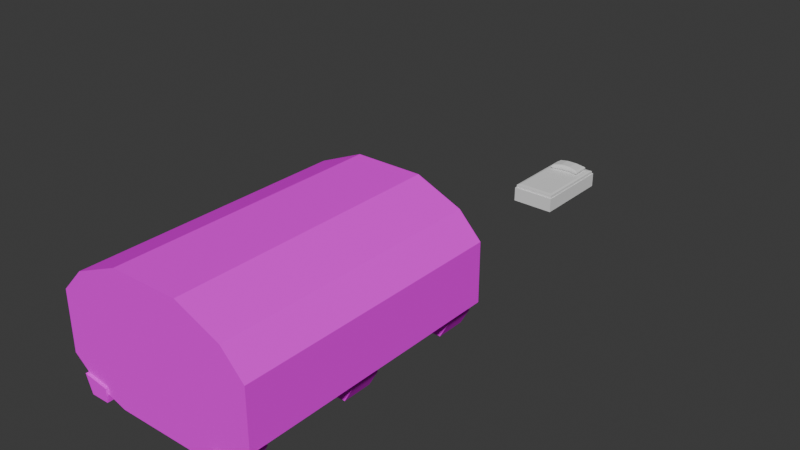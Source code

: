 # Source: furniture_apod.blend  (saved by Blender 4.4.32; exported with 4.5.12 LTS)
import bpy
from mathutils import Matrix  # noqa: F401  (used for matrix-valued properties, if any)

bpy.ops.wm.read_factory_settings(use_empty=True)
scene = bpy.context.scene
scene.name = 'Scene'

# ---- collections
col_collection = bpy.data.collections.new('Collection'); scene.collection.children.link(col_collection)

# ---- images (referenced by path relative to the original .blend; pixels are not part of the script)
import os
ASSET_DIR = os.environ.get("B2B_ASSET_DIR", "")  # directory of the original .blend (textures are referenced by path, not embedded)
HERE = os.path.dirname(os.path.abspath(__file__))  # packed textures are extracted next to this script under _unpacked/

def load_image(name, relpath, width, height, colorspace="sRGB"):
    """Load a texture the original file referenced (path relative to the .blend, or extracted next to this script)."""
    p = next((c for c in (os.path.join(HERE, relpath), os.path.join(ASSET_DIR, relpath)) if relpath and os.path.exists(c)), "")
    if p:
        img = bpy.data.images.load(p, check_existing=True)
        img.name = name
    else:  # same state as the original file: an image datablock whose file is absent (Cycles renders it pink)
        img = bpy.data.images.new(name, width, height)
        img.source = "FILE"
        img.filepath = "//" + (relpath or name)
    img.colorspace_settings.name = colorspace
    return img
img_wall_png = load_image('wall.png', 'wall.png', 1024, 1024, 'sRGB')
img_bloody_rust_png = load_image('bloody_rust.png', 'bloody_rust.png', 1024, 1024, 'sRGB')
img_metal_png = load_image('metal.png', 'metal.png', 1024, 1024, 'sRGB')

# ---- materials (node trees are filled in below, after node groups)
mat_material_001 = bpy.data.materials.new('Material.001')
mat_material_001.alpha_threshold = 0.0
mat_material_001.roughness = 0.5
mat_material_001.line_color = (0.0, 0.0, 0.0, 1.0)
mat_material_002 = bpy.data.materials.new('Material.002')
mat_material_003 = bpy.data.materials.new('Material.003')

# ---- material node trees
mat_material_001.use_nodes = True; mat_material_001.node_tree.nodes.clear()
_N = mat_material_001.node_tree.nodes; _L = mat_material_001.node_tree.links
n0 = _N.new('ShaderNodeOutputMaterial'); n0.name = 'Material Output'; n0.location = (300, 300)
n1 = _N.new('ShaderNodeBsdfPrincipled'); n1.name = 'Principled BSDF'; n1.location = (10, 300)
n1.inputs[3].default_value = 1.0
n2 = _N.new('ShaderNodeTexImage'); n2.name = 'Image Texture'; n2.location = (-280, 280)
n2.image = img_wall_png
_L.new(n1.outputs[0], n0.inputs[0])
_L.new(n2.outputs[0], n1.inputs[0])
n0.is_active_output = True
mat_material_002.use_nodes = True; mat_material_002.node_tree.nodes.clear()
_N = mat_material_002.node_tree.nodes; _L = mat_material_002.node_tree.links
n0 = _N.new('ShaderNodeBsdfPrincipled'); n0.name = 'Principled BSDF'; n0.location = (10, 300)
n0.inputs[3].default_value = 1.0
n1 = _N.new('ShaderNodeOutputMaterial'); n1.name = 'Material Output'; n1.location = (300, 300)
n2 = _N.new('ShaderNodeTexImage'); n2.name = 'Image Texture'; n2.location = (-280, 280)
n2.image = img_bloody_rust_png
_L.new(n0.outputs[0], n1.inputs[0])
_L.new(n2.outputs[0], n0.inputs[0])
n1.is_active_output = True
mat_material_003.use_nodes = True; mat_material_003.node_tree.nodes.clear()
_N = mat_material_003.node_tree.nodes; _L = mat_material_003.node_tree.links
n0 = _N.new('ShaderNodeBsdfPrincipled'); n0.name = 'Principled BSDF'; n0.location = (10, 300)
n0.inputs[3].default_value = 1.0
n1 = _N.new('ShaderNodeOutputMaterial'); n1.name = 'Material Output'; n1.location = (300, 300)
n2 = _N.new('ShaderNodeTexImage'); n2.name = 'Image Texture'; n2.location = (-280, 280)
n2.image = img_metal_png
_L.new(n0.outputs[0], n1.inputs[0])
_L.new(n2.outputs[0], n0.inputs[0])
n1.is_active_output = True

# ---- world
world_world = bpy.data.worlds.new('World'); scene.world = world_world
world_world.use_nodes = True; world_world.node_tree.nodes.clear()
_N = world_world.node_tree.nodes; _L = world_world.node_tree.links
n0 = _N.new('ShaderNodeOutputWorld'); n0.name = 'World Output'; n0.location = (300, 300)
n1 = _N.new('ShaderNodeBackground'); n1.name = 'Background'; n1.location = (10, 300)
n1.inputs[0].default_value = (0.05088, 0.05088, 0.05088, 1.0)
_L.new(n1.outputs[0], n0.inputs[0])
n0.is_active_output = True
world_world.color = (0.05088, 0.05088, 0.05088)
world_world.sun_shadow_jitter_overblur = 0.0

# ---- meshes
me_cube_026 = bpy.data.meshes.new('Cube.026')
me_cube_026.from_pydata([(3.0, 4.0, 2.291), (3.0, 4.0, 0.5419), (3.0, -4.0, 2.291), (3.0, -4.0, 0.5419), (-3.0, 4.0, 2.291), (-3.0, 4.0, 0.5419), (-3.0, -4.0, 2.291), (-3.0, -4.0, 0.5419), (0.7514, 4.0, -0.3361), (-1.3, 4.0, -0.3361), (1.0, -4.0, 3.564), (-1.0, -4.0, 3.564), (-1.3, -4.0, -0.3361), (1.3, -4.0, -0.3361), (-1.0, 4.0, 3.564), (1.0, 4.0, 3.564), (2.333, -4.0, 0.0), (2.333, 4.0, 2.996), (2.333, 4.0, 0.0), (2.333, -4.0, 2.996), (-2.333, 4.0, 0.0), (-2.333, -4.0, 2.996), (-2.333, -4.0, 0.0), (-2.333, 4.0, 2.996), (1.851, -0.4404, -0.3633), (1.851, -0.4404, 0.03669), (1.851, 0.4404, -0.3633), (1.851, 0.4404, 0.03669), (2.388, -0.4404, -0.3633), (2.676, -0.4404, 0.156), (2.388, 0.4404, -0.3633), (2.676, 0.4404, 0.156), (1.851, -4.072, -0.3633), (1.851, -4.072, 0.03669), (1.851, -3.192, -0.3633), (1.851, -3.192, 0.03669), (2.388, -4.072, -0.3633), (2.676, -4.072, 0.156), (2.388, -3.192, -0.3633), (2.676, -3.192, 0.156), (1.851, 3.211, -0.3633), (1.851, 3.211, 0.03669), (1.851, 4.092, -0.3633), (1.851, 4.092, 0.03669), (2.388, 3.211, -0.3633), (2.676, 3.211, 0.1557), (2.388, 4.092, -0.3633), (2.676, 4.092, 0.1557), (-2.405, -0.4404, -0.3633), (-2.596, -0.4404, 0.156), (-2.405, 0.4404, -0.3633), (-2.596, 0.4404, 0.156), (-1.858, -0.4375, -0.3613), (-1.858, -0.4375, 0.03866), (-1.858, 0.4433, -0.3613), (-1.858, 0.4433, 0.03866), (-2.405, -4.072, -0.3633), (-2.596, -4.072, 0.156), (-2.405, -3.192, -0.3633), (-2.596, -3.192, 0.156), (-1.858, -4.07, -0.3613), (-1.858, -4.07, 0.03866), (-1.858, -3.189, -0.3613), (-1.858, -3.189, 0.03866), (-2.405, 3.211, -0.3633), (-2.596, 3.211, 0.156), (-2.405, 4.092, -0.3633), (-2.596, 4.092, 0.156), (-1.858, 3.214, -0.3613), (-1.858, 3.214, 0.03866), (-1.858, 4.095, -0.3613), (-1.858, 4.095, 0.03866), (3.0, 4.0, 1.615), (-3.0, -4.0, 1.615), (3.0, -4.0, 1.615), (-3.0, 4.0, 1.615), (-1.116, 4.0, 2.058), (0.5848, 4.0, 1.935), (1.116, -4.0, 2.058), (-1.116, -4.0, 2.058), (2.333, -4.0, 1.838), (2.167, 4.0, 1.935), (-2.333, 4.0, 1.838), (-2.333, -4.0, 1.838), (-3.0, -4.0, 2.115), (-1.03, 4.0, 3.172), (0.9672, 4.0, 3.172), (1.03, -4.0, 3.172), (-1.03, -4.0, 3.172), (2.333, -4.0, 2.695), (2.333, 4.0, 2.695), (-2.333, 4.0, 2.695), (-2.333, -4.0, 2.695), (3.0, 4.0, 2.115), (3.0, -4.0, 2.115), (-3.0, 4.0, 2.115), (1.817, -4.0, -0.168), (1.667, 4.0, 3.28), (1.852, 4.0, -0.168), (1.667, -4.0, 3.28), (1.725, -4.0, 1.948), (1.826, 4.0, 2.374), (1.682, -4.0, 2.934), (1.852, 4.0, 2.934), (1.302, 4.0, -0.2521), (1.333, -4.0, 3.422), (1.135, 4.0, 2.393), (1.41, 4.0, 3.053), (1.558, -4.0, -0.2521), (1.333, 4.0, 3.422), (1.42, -4.0, 2.003), (1.356, -4.0, 3.053), (3.0, 4.0, 0.9619), (3.0, -4.0, 0.9619), (-3.0, 4.0, 0.9619), (-3.0, -4.0, 0.9619), (-1.228, 4.0, 0.6004), (0.5848, 4.0, 0.5526), (1.228, -4.0, 0.6004), (-1.228, -4.0, 0.6004), (2.333, -4.0, 0.7193), (2.167, 4.0, 0.4331), (-2.333, 4.0, 0.7193), (-2.333, -4.0, 0.7193), (1.781, -4.0, 0.6599), (1.504, -4.0, 0.6302), (1.137, 4.0, 0.09653), (1.664, 4.0, 0.09347)], [], [(92, 84, 6, 21), (90, 93, 0, 17), (88, 92, 21, 11), (85, 86, 15, 14), (91, 85, 14, 23), (103, 90, 17, 97), (87, 88, 11, 10), (111, 87, 10, 105), (94, 89, 19, 2), (95, 91, 23, 4), (109, 105, 10, 15), (21, 23, 14, 11), (5, 7, 22, 20), (20, 22, 12, 9), (108, 104, 8, 13), (0, 2, 19, 17), (15, 10, 11, 14), (9, 12, 13, 8), (93, 94, 2, 0), (18, 16, 3, 1), (84, 95, 4, 6), (23, 21, 6, 4), (24, 25, 27, 26), (26, 27, 31, 30), (30, 31, 29, 28), (28, 29, 25, 24), (26, 30, 28, 24), (31, 27, 25, 29), (32, 33, 35, 34), (34, 35, 39, 38), (38, 39, 37, 36), (36, 37, 33, 32), (34, 38, 36, 32), (39, 35, 33, 37), (40, 41, 43, 42), (42, 43, 47, 46), (46, 47, 45, 44), (44, 45, 41, 40), (42, 46, 44, 40), (47, 43, 41, 45), (48, 49, 51, 50), (50, 51, 55, 54), (54, 55, 53, 52), (52, 53, 49, 48), (50, 54, 52, 48), (55, 51, 49, 53), (56, 57, 59, 58), (58, 59, 63, 62), (62, 63, 61, 60), (60, 61, 57, 56), (58, 62, 60, 56), (63, 59, 57, 61), (64, 65, 67, 66), (66, 67, 71, 70), (70, 71, 69, 68), (68, 69, 65, 64), (66, 70, 68, 64), (71, 67, 65, 69), (115, 114, 75, 73), (112, 113, 74, 72), (114, 122, 82, 75), (113, 120, 80, 74), (125, 118, 78, 110), (118, 119, 79, 78), (122, 116, 76, 82), (116, 117, 77, 76), (119, 123, 83, 79), (121, 112, 72, 81), (123, 115, 73, 83), (73, 75, 95, 84), (72, 74, 94, 93), (75, 82, 91, 95), (74, 80, 89, 94), (110, 78, 87, 111), (78, 79, 88, 87), (101, 81, 90, 103), (82, 76, 85, 91), (76, 77, 86, 85), (79, 83, 92, 88), (81, 72, 93, 90), (83, 73, 84, 92), (106, 101, 103, 107), (80, 100, 102, 89), (120, 124, 100, 80), (16, 18, 98, 96), (17, 19, 99, 97), (89, 102, 99, 19), (107, 103, 97, 109), (86, 107, 109, 15), (77, 106, 107, 86), (100, 110, 111, 102), (124, 125, 110, 100), (96, 98, 104, 108), (97, 99, 105, 109), (102, 111, 105, 99), (96, 108, 125, 124), (16, 96, 124, 120), (22, 7, 115, 123), (18, 1, 112, 121), (12, 22, 123, 119), (9, 8, 117, 116), (20, 9, 116, 122), (13, 12, 119, 118), (108, 13, 118, 125), (3, 16, 120, 113), (5, 20, 122, 114), (1, 3, 113, 112), (7, 5, 114, 115), (121, 127, 98, 18), (98, 127, 126, 104), (104, 126, 117, 8)])
me_cube_026.polygons.foreach_set('use_smooth', [1, 1, 1, 1, 1, 1, 1, 1, 1, 1, 1, 1, 1, 1, 1, 1, 1, 1, 1, 1, 1, 1, 0, 0, 0, 0, 0, 0, 0, 0, 0, 0, 0, 0, 0, 0, 0, 0, 0, 0, 0, 0, 0, 0, 0, 0, 0, 0, 0, 0, 0, 0, 0, 0, 0, 0, 0, 0, 1, 1, 1, 1, 1, 1, 1, 1, 1, 1, 1, 1, 1, 1, 1, 1, 1, 1, 1, 1, 1, 1, 1, 1, 1, 1, 1, 1, 1, 1, 1, 1, 1, 1, 1, 1, 1, 1, 1, 1, 1, 1, 1, 1, 1, 1, 1, 1, 1, 1, 1, 1, 1])
_k = set([(0, 2), (0, 17), (0, 93), (1, 3), (1, 18), (1, 112), (2, 19), (2, 94), (3, 16), (3, 113), (4, 6), (4, 23), (4, 95), (5, 7), (5, 20), (5, 114), (6, 21), (6, 84), (7, 22), (7, 115), (8, 9), (8, 13), (8, 104), (8, 117), (9, 12), (9, 20), (9, 116), (10, 11), (10, 15), (10, 87), (10, 105), (11, 14), (11, 21), (11, 88), (12, 13), (12, 22), (12, 119), (13, 108), (13, 118), (14, 15), (14, 23), (14, 85), (15, 86), (15, 109), (16, 18), (16, 96), (16, 120), (17, 19), (17, 90), (17, 97), (18, 98), (18, 121), (19, 89), (19, 99), (20, 22), (20, 122), (21, 23), (21, 92), (22, 123), (23, 91), (72, 93), (72, 112), (73, 84), (73, 115), (74, 94), (74, 113), (75, 95), (75, 114), (76, 85), (76, 116), (77, 86), (77, 117), (78, 87), (78, 118), (79, 88), (79, 119), (80, 89), (80, 120), (81, 90), (81, 121), (82, 91), (82, 122), (83, 92), (83, 123), (96, 108), (97, 109), (98, 104), (99, 105)])
me_cube_026.attributes.new('sharp_edge', 'BOOLEAN', 'EDGE').data.foreach_set('value', [ (min(e.vertices), max(e.vertices)) in _k for e in me_cube_026.edges])
_uv = me_cube_026.uv_layers.new(name='UVMap')
_uv.uv.foreach_set('vector', [0.2872, 0.7656, 0.2317, 0.669, 0.2317, 0.6983, 0.2872, 0.8158, 0.6761, 0.7656, 0.7317, 0.669, 0.7317, 0.6983, 0.6761, 0.8158, 0.3958, 0.8452, 0.2872, 0.7656, 0.2872, 0.8158, 0.3983, 0.9105, 0.3958, 0.8452, 0.5623, 0.8452, 0.565, 0.9105, 0.3983, 0.9105, 0.2872, 0.7656, 0.3958, 0.8452, 0.3983, 0.9105, 0.2872, 0.8158, 0.636, 0.8054, 0.6761, 0.7656, 0.6761, 0.8158, 0.6205, 0.8632, 0.5675, 0.8452, 0.3958, 0.8452, 0.3983, 0.9105, 0.565, 0.9105, 0.5946, 0.8253, 0.5675, 0.8452, 0.565, 0.9105, 0.5928, 0.8868, 0.7317, 0.669, 0.6761, 0.7656, 0.6761, 0.8158, 0.7317, 0.6983, 0.2317, 0.669, 0.2872, 0.7656, 0.2872, 0.8158, 0.2317, 0.6983, 0.5928, 1.184, 0.5928, -0.149, 0.565, -0.149, 0.565, 1.184, 0.2872, -0.149, 0.2872, 1.184, 0.3983, 1.184, 0.3983, -0.149, 0.2317, 1.184, 0.2317, -0.149, 0.2872, -0.149, 0.2872, 1.184, 0.2872, 1.184, 0.2872, -0.149, 0.3733, -0.149, 0.3733, 1.184, 0.6115, -0.149, 0.5901, 1.184, 0.5443, 1.184, 0.59, -0.149, 0.8421, 0.6983, 0.1755, 0.6983, 0.1755, 0.8158, 0.8421, 0.8158, 0.565, 1.184, 0.565, -0.149, 0.3983, -0.149, 0.3983, 1.184, 0.3733, 1.184, 0.3733, -0.149, 0.59, -0.149, 0.5443, 1.184, 0.8421, 0.669, 0.1755, 0.669, 0.1755, 0.6983, 0.8421, 0.6983, 0.6761, 1.184, 0.6761, -0.149, 0.7317, -0.149, 0.7317, 1.184, 0.1755, 0.669, 0.8421, 0.669, 0.8421, 0.6983, 0.1755, 0.6983, 0.8421, 0.8158, 0.1755, 0.8158, 0.1755, 0.6983, 0.8421, 0.6983, 0.4721, 0.2559, 0.4721, 0.3226, 0.5455, 0.3226, 0.5455, 0.2559, 0.6359, 0.2559, 0.6359, 0.3226, 0.7046, 0.3425, 0.6807, 0.2559, 0.5455, 0.2559, 0.5455, 0.3425, 0.4721, 0.3425, 0.4721, 0.2559, 0.6807, 0.2559, 0.7046, 0.3425, 0.6359, 0.3226, 0.6359, 0.2559, 0.6359, 0.591, 0.6807, 0.591, 0.6807, 0.4442, 0.6359, 0.4442, 0.7046, 0.591, 0.6359, 0.591, 0.6359, 0.4442, 0.7046, 0.4442, 0.1694, 0.2559, 0.1694, 0.3226, 0.2428, 0.3226, 0.2428, 0.2559, 0.6359, 0.2559, 0.6359, 0.3226, 0.7046, 0.3425, 0.6807, 0.2559, 0.2428, 0.2559, 0.2428, 0.3425, 0.1694, 0.3425, 0.1694, 0.2559, 0.6807, 0.2559, 0.7046, 0.3425, 0.6359, 0.3226, 0.6359, 0.2559, 0.6359, -0.01431, 0.6807, -0.01431, 0.6807, -0.1611, 0.6359, -0.1611, 0.7046, -0.01431, 0.6359, -0.01431, 0.6359, -0.1611, 0.7046, -0.1611, 0.7764, 0.2559, 0.7764, 0.3226, 0.8498, 0.3226, 0.8498, 0.2559, 0.6359, 0.2559, 0.6359, 0.3226, 0.6807, 0.3226, 0.6807, 0.2559, 0.8498, 0.2559, 0.8498, 0.3226, 0.7764, 0.3226, 0.7764, 0.2559, 0.6807, 0.2559, 0.6807, 0.3226, 0.6359, 0.3226, 0.6359, 0.2559, 0.6359, 1.2, 0.6807, 1.2, 0.6807, 1.053, 0.6359, 1.053, 0.6807, 1.2, 0.6359, 1.2, 0.6359, 1.053, 0.6807, 1.053, 0.4721, 0.2559, 0.4721, 0.3425, 0.5455, 0.3425, 0.5455, 0.2559, 0.2813, 0.2559, 0.2653, 0.3425, 0.3269, 0.3229, 0.3269, 0.2563, 0.5458, 0.2563, 0.5458, 0.3229, 0.4724, 0.3229, 0.4724, 0.2563, 0.3269, 0.2563, 0.3269, 0.3229, 0.2653, 0.3425, 0.2813, 0.2559, 0.2813, 0.591, 0.3269, 0.5915, 0.3269, 0.4447, 0.2813, 0.4442, 0.3269, 0.5915, 0.2653, 0.591, 0.2653, 0.4442, 0.3269, 0.4447, 0.1694, 0.2559, 0.1694, 0.3425, 0.2428, 0.3425, 0.2428, 0.2559, 0.2813, 0.2559, 0.2653, 0.3425, 0.3269, 0.3229, 0.3269, 0.2563, 0.2431, 0.2563, 0.2431, 0.3229, 0.1697, 0.3229, 0.1697, 0.2563, 0.3269, 0.2563, 0.3269, 0.3229, 0.2653, 0.3425, 0.2813, 0.2559, 0.2813, -0.01431, 0.3269, -0.01382, 0.3269, -0.1606, 0.2813, -0.1611, 0.3269, -0.01382, 0.2653, -0.01431, 0.2653, -0.1611, 0.3269, -0.1606, 0.7764, 0.2559, 0.7764, 0.3425, 0.8498, 0.3425, 0.8498, 0.2559, 0.2813, 0.2559, 0.2653, 0.3425, 0.3269, 0.3229, 0.3269, 0.2563, 0.85, 0.2563, 0.85, 0.3229, 0.7766, 0.3229, 0.7766, 0.2563, 0.3269, 0.2563, 0.3269, 0.3229, 0.2653, 0.3425, 0.2813, 0.2559, 0.2813, 1.2, 0.3269, 1.2, 0.3269, 1.053, 0.2813, 1.053, 0.3269, 1.2, 0.2653, 1.2, 0.2653, 1.053, 0.3269, 1.053, 0.1755, 0.4768, 0.8421, 0.4768, 0.8421, 0.5857, 0.1755, 0.5857, 0.8421, 0.4768, 0.1755, 0.4768, 0.1755, 0.5857, 0.8421, 0.5857, 0.2317, 0.4768, 0.2872, 0.4364, 0.2872, 0.6229, 0.2317, 0.5857, 0.7317, 0.4768, 0.6761, 0.4364, 0.6761, 0.6229, 0.7317, 0.5857, 0.607, 0.4215, 0.584, 0.4166, 0.5746, 0.6594, 0.6, 0.6503, 0.584, 0.4166, 0.3793, 0.4166, 0.3887, 0.6594, 0.5746, 0.6594, 0.2872, 0.4364, 0.3793, 0.4166, 0.3887, 0.6594, 0.2872, 0.6229, 0.3793, 0.4166, 0.5304, 0.4086, 0.5304, 0.6391, 0.3887, 0.6594, 0.3793, 0.4166, 0.2872, 0.4364, 0.2872, 0.6229, 0.3887, 0.6594, 0.6622, 0.3887, 0.7317, 0.4768, 0.7317, 0.5857, 0.6622, 0.6391, 0.2872, 0.4364, 0.2317, 0.4768, 0.2317, 0.5857, 0.2872, 0.6229, 0.1755, 0.5857, 0.8421, 0.5857, 0.8421, 0.669, 0.1755, 0.669, 0.8421, 0.5857, 0.1755, 0.5857, 0.1755, 0.669, 0.8421, 0.669, 0.2317, 0.5857, 0.2872, 0.6229, 0.2872, 0.7656, 0.2317, 0.669, 0.7317, 0.5857, 0.6761, 0.6229, 0.6761, 0.7656, 0.7317, 0.669, 0.6, 0.6503, 0.5746, 0.6594, 0.5675, 0.8452, 0.5946, 0.8253, 0.5746, 0.6594, 0.3887, 0.6594, 0.3958, 0.8452, 0.5675, 0.8452, 0.6339, 0.7121, 0.6622, 0.6391, 0.6761, 0.7656, 0.636, 0.8054, 0.2872, 0.6229, 0.3887, 0.6594, 0.3958, 0.8452, 0.2872, 0.7656, 0.3887, 0.6594, 0.5304, 0.6391, 0.5623, 0.8452, 0.3958, 0.8452, 0.3887, 0.6594, 0.2872, 0.6229, 0.2872, 0.7656, 0.3958, 0.8452, 0.6622, 0.6391, 0.7317, 0.5857, 0.7317, 0.669, 0.6761, 0.7656, 0.2872, 0.6229, 0.2317, 0.5857, 0.2317, 0.669, 0.2872, 0.7656, 0.5763, 0.7153, 0.6339, 0.7121, 0.636, 0.8054, 0.5991, 0.8253, 0.6761, 0.6229, 0.6254, 0.6412, 0.6218, 0.8054, 0.6761, 0.7656, 0.6761, 0.4364, 0.63, 0.4265, 0.6254, 0.6412, 0.6761, 0.6229, 0.6761, -0.149, 0.6761, 1.184, 0.636, 1.184, 0.633, -0.149, 0.6761, 1.184, 0.6761, -0.149, 0.6205, -0.149, 0.6205, 1.184, 0.6761, 0.7656, 0.6218, 0.8054, 0.6205, 0.8632, 0.6761, 0.8158, 0.5991, 0.8253, 0.636, 0.8054, 0.6205, 0.8632, 0.5928, 0.8868, 0.5623, 0.8452, 0.5991, 0.8253, 0.5928, 0.8868, 0.565, 0.9105, 0.5304, 0.6391, 0.5763, 0.7153, 0.5991, 0.8253, 0.5623, 0.8452, 0.6254, 0.6412, 0.6, 0.6503, 0.5946, 0.8253, 0.6218, 0.8054, 0.63, 0.4265, 0.607, 0.4215, 0.6, 0.6503, 0.6254, 0.6412, 0.633, -0.149, 0.636, 1.184, 0.5901, 1.184, 0.6115, -0.149, 0.6205, 1.184, 0.6205, -0.149, 0.5928, -0.149, 0.5928, 1.184, 0.6218, 0.8054, 0.5946, 0.8253, 0.5928, 0.8868, 0.6205, 0.8632, 0.633, 0.2885, 0.6115, 0.2745, 0.607, 0.4215, 0.63, 0.4265, 0.6761, 0.3165, 0.633, 0.2885, 0.63, 0.4265, 0.6761, 0.4364, 0.2872, 0.3165, 0.2317, 0.4068, 0.2317, 0.4768, 0.2872, 0.4364, 0.6761, 0.3165, 0.7317, 0.4068, 0.7317, 0.4768, 0.6622, 0.3887, 0.3733, 0.2605, 0.2872, 0.3165, 0.2872, 0.4364, 0.3793, 0.4166, 0.3733, 0.2605, 0.5443, 0.2605, 0.5304, 0.4086, 0.3793, 0.4166, 0.2872, 0.3165, 0.3733, 0.2605, 0.3793, 0.4166, 0.2872, 0.4364, 0.59, 0.2605, 0.3733, 0.2605, 0.3793, 0.4166, 0.584, 0.4166, 0.6115, 0.2745, 0.59, 0.2605, 0.584, 0.4166, 0.607, 0.4215, 0.7317, 0.4068, 0.6761, 0.3165, 0.6761, 0.4364, 0.7317, 0.4768, 0.2317, 0.4068, 0.2872, 0.3165, 0.2872, 0.4364, 0.2317, 0.4768, 0.8421, 0.4068, 0.1755, 0.4068, 0.1755, 0.4768, 0.8421, 0.4768, 0.1755, 0.4068, 0.8421, 0.4068, 0.8421, 0.4768, 0.1755, 0.4768, 0.6622, 0.3887, 0.6204, 0.3321, 0.636, 0.2885, 0.6761, 0.3165, 0.636, 0.2885, 0.6204, 0.3321, 0.5764, 0.3326, 0.5901, 0.2745, 0.5901, 0.2745, 0.5764, 0.3326, 0.5304, 0.4086, 0.5443, 0.2605])
me_cube_026.materials.append(mat_material_001)
me_cube_026.materials.append(mat_material_002)
me_cube_026.materials.append(mat_material_003)
me_cube_026.use_mirror_vertex_groups = False
me_cube_026.update()
me_cube_001 = bpy.data.meshes.new('Cube.001')
me_cube_001.from_pydata([(-0.6596, -1.251, -0.3089), (-0.6596, -1.251, 0.1333), (-0.6596, 1.251, -0.3089), (-0.6596, 1.251, 0.1333), (0.6596, -1.251, -0.3089), (0.6596, -1.251, 0.1333), (0.6596, 1.251, -0.3089), (0.6596, 1.251, 0.1333), (-0.6403, -1.214, -0.2426), (-0.5635, -1.093, 0.2401), (-0.6403, 1.214, -0.2426), (-0.5635, 1.093, 0.2401), (0.6403, -1.214, -0.2426), (0.5635, -1.093, 0.2401), (0.6403, 1.214, -0.2426), (0.5635, 1.093, 0.2401), (-0.6337, -1.201, 0.2208), (-0.6337, 1.201, 0.2208), (0.6337, 1.201, 0.2208), (0.6337, -1.201, 0.2208), (-0.4169, 0.5556, 0.2453), (-0.4169, 0.5556, 0.378), (-0.43, 1.006, 0.2453), (-0.43, 1.006, 0.378), (0.4134, 0.5797, 0.2453), (0.4134, 0.5797, 0.378), (0.4003, 1.03, 0.2453), (0.4003, 1.03, 0.378), (0.1422, 0.9892, 0.2438), (-0.1653, 0.9812, 0.2438), (-0.1653, 0.9812, 0.4339), (0.1422, 0.9892, 0.4339), (-0.153, 0.6031, 0.2438), (0.1545, 0.6111, 0.2438), (0.1545, 0.6111, 0.4339), (-0.153, 0.6031, 0.4339), (-0.4614, 0.4979, 0.2896), (-0.4614, 0.4979, 0.3338), (-0.4777, 1.061, 0.3338), (-0.4777, 1.061, 0.2896), (0.4448, 1.088, 0.3338), (0.4448, 1.088, 0.2896), (0.4612, 0.5247, 0.3338), (0.4612, 0.5247, 0.2896), (0.1562, 0.5609, 0.3705), (0.1562, 0.5609, 0.3071), (-0.1513, 0.553, 0.3705), (-0.1513, 0.553, 0.3071), (-0.167, 1.031, 0.3705), (-0.167, 1.031, 0.3071), (0.1406, 1.039, 0.3705), (0.1406, 1.039, 0.3071)], [], [(0, 1, 3, 2), (2, 3, 7, 6), (6, 7, 5, 4), (4, 5, 1, 0), (2, 6, 4, 0), (7, 3, 1, 5), (16, 9, 11, 17), (17, 11, 15, 18), (18, 15, 13, 19), (19, 13, 9, 16), (10, 14, 12, 8), (15, 11, 9, 13), (12, 19, 16, 8), (14, 18, 19, 12), (10, 17, 18, 14), (8, 16, 17, 10), (37, 21, 23, 38), (50, 31, 27, 40), (40, 27, 25, 42), (46, 35, 21, 37), (28, 26, 24, 33), (30, 23, 21, 35), (27, 31, 34, 25), (31, 30, 35, 34), (22, 29, 32, 20), (29, 28, 33, 32), (42, 25, 34, 44), (44, 34, 35, 46), (38, 23, 30, 48), (48, 30, 31, 50), (29, 49, 51, 28), (49, 48, 50, 51), (22, 39, 49, 29), (39, 38, 48, 49), (33, 45, 47, 32), (45, 44, 46, 47), (24, 43, 45, 33), (43, 42, 44, 45), (32, 47, 36, 20), (47, 46, 37, 36), (26, 41, 43, 24), (41, 40, 42, 43), (28, 51, 41, 26), (51, 50, 40, 41), (20, 36, 39, 22), (36, 37, 38, 39)])
_uv = me_cube_001.uv_layers.new(name='UVMap')
_uv.uv.foreach_set('vector', [0.375, 0.0, 0.625, 0.0, 0.625, 0.25, 0.375, 0.25, 0.375, 0.25, 0.625, 0.25, 0.625, 0.5, 0.375, 0.5, 0.375, 0.5, 0.625, 0.5, 0.625, 0.75, 0.375, 0.75, 0.375, 0.75, 0.625, 0.75, 0.625, 1.0, 0.375, 1.0, 0.125, 0.5, 0.375, 0.5, 0.375, 0.75, 0.125, 0.75, 0.625, 0.5, 0.875, 0.5, 0.875, 0.75, 0.625, 0.75, 0.5786, 0.0, 0.625, 0.0, 0.625, 0.25, 0.5786, 0.25, 0.5786, 0.25, 0.625, 0.25, 0.625, 0.5, 0.5786, 0.5, 0.5786, 0.5, 0.625, 0.5, 0.625, 0.75, 0.5786, 0.75, 0.5786, 0.75, 0.625, 0.75, 0.625, 1.0, 0.5786, 1.0, 0.125, 0.5, 0.375, 0.5, 0.375, 0.75, 0.125, 0.75, 0.625, 0.5, 0.875, 0.5, 0.875, 0.75, 0.625, 0.75, 0.375, 0.75, 0.5786, 0.75, 0.5786, 1.0, 0.375, 1.0, 0.375, 0.5, 0.5786, 0.5, 0.5786, 0.75, 0.375, 0.75, 0.375, 0.25, 0.5786, 0.25, 0.5786, 0.5, 0.375, 0.5, 0.375, 0.0, 0.5786, 0.0, 0.5786, 0.25, 0.375, 0.25, 0.5417, 0.0, 0.625, 0.0, 0.625, 0.25, 0.5417, 0.25, 0.5417, 0.4167, 0.625, 0.4167, 0.625, 0.5, 0.5417, 0.5, 0.5417, 0.5, 0.625, 0.5, 0.625, 0.75, 0.5417, 0.75, 0.5417, 0.9167, 0.625, 0.9167, 0.625, 1.0, 0.5417, 1.0, 0.2917, 0.5, 0.375, 0.5, 0.375, 0.75, 0.2917, 0.75, 0.7917, 0.5, 0.875, 0.5, 0.875, 0.75, 0.7917, 0.75, 0.625, 0.5, 0.7083, 0.5, 0.7083, 0.75, 0.625, 0.75, 0.7083, 0.5, 0.7917, 0.5, 0.7917, 0.75, 0.7083, 0.75, 0.125, 0.5, 0.2083, 0.5, 0.2083, 0.75, 0.125, 0.75, 0.2083, 0.5, 0.2917, 0.5, 0.2917, 0.75, 0.2083, 0.75, 0.5417, 0.75, 0.625, 0.75, 0.625, 0.8333, 0.5417, 0.8333, 0.5417, 0.8333, 0.625, 0.8333, 0.625, 0.9167, 0.5417, 0.9167, 0.5417, 0.25, 0.625, 0.25, 0.625, 0.3333, 0.5417, 0.3333, 0.5417, 0.3333, 0.625, 0.3333, 0.625, 0.4167, 0.5417, 0.4167, 0.375, 0.3333, 0.4583, 0.3333, 0.4583, 0.4167, 0.375, 0.4167, 0.4583, 0.3333, 0.5417, 0.3333, 0.5417, 0.4167, 0.4583, 0.4167, 0.375, 0.25, 0.4583, 0.25, 0.4583, 0.3333, 0.375, 0.3333, 0.4583, 0.25, 0.5417, 0.25, 0.5417, 0.3333, 0.4583, 0.3333, 0.375, 0.8333, 0.4583, 0.8333, 0.4583, 0.9167, 0.375, 0.9167, 0.4583, 0.8333, 0.5417, 0.8333, 0.5417, 0.9167, 0.4583, 0.9167, 0.375, 0.75, 0.4583, 0.75, 0.4583, 0.8333, 0.375, 0.8333, 0.4583, 0.75, 0.5417, 0.75, 0.5417, 0.8333, 0.4583, 0.8333, 0.375, 0.9167, 0.4583, 0.9167, 0.4583, 1.0, 0.375, 1.0, 0.4583, 0.9167, 0.5417, 0.9167, 0.5417, 1.0, 0.4583, 1.0, 0.375, 0.5, 0.4583, 0.5, 0.4583, 0.75, 0.375, 0.75, 0.4583, 0.5, 0.5417, 0.5, 0.5417, 0.75, 0.4583, 0.75, 0.375, 0.4167, 0.4583, 0.4167, 0.4583, 0.5, 0.375, 0.5, 0.4583, 0.4167, 0.5417, 0.4167, 0.5417, 0.5, 0.4583, 0.5, 0.375, 0.0, 0.4583, 0.0, 0.4583, 0.25, 0.375, 0.25, 0.4583, 0.0, 0.5417, 0.0, 0.5417, 0.25, 0.4583, 0.25])
me_cube_001.update()

# ---- objects
ob_cube_011 = bpy.data.objects.new('Cube.011', me_cube_026)
ob_cube = bpy.data.objects.new('Cube', me_cube_001)

# ---- transforms, parenting, visibility, modifiers, constraints
ob_cube_011.location = (0.0, -11.0, 0.0)
ob_cube_011.lock_rotations_4d = False
ob_cube_011.empty_display_type = 'ARROWS'
ob_cube_011.lineart.crease_threshold = 0.0
ob_cube.location = (0.3404, 0.7494, 0.3089)

# ---- collection membership
col_collection.objects.link(ob_cube_011)
col_collection.objects.link(ob_cube)

# ---- scene / render settings (as saved in the file)
scene.frame_start = 1; scene.frame_end = 250; scene.frame_set(1)
scene.render.engine = 'BLENDER_EEVEE_NEXT'
bpy.context.view_layer.update()

# ---- added for rendering (the .blend has no active camera and no usable light): camera, sun
cam_auto = bpy.data.cameras.new('AutoCamera')
cam_auto.lens = 50.0
cam_auto.sensor_width = 36.0
cam_auto.clip_end = 1000.0
ob_auto_camera = bpy.data.objects.new('AutoCamera', cam_auto)
scene.collection.objects.link(ob_auto_camera)
ob_auto_camera.location = (17.1327, -27.0955, 15.3066)
ob_auto_camera.rotation_euler = (1.09748, -7.21219e-08, 0.694738)
scene.camera = ob_auto_camera
light_auto_sun = bpy.data.lights.new('AutoSun', 'SUN')
light_auto_sun.energy = 3.0
light_auto_sun.angle = 0.0523599
ob_auto_sun = bpy.data.objects.new('AutoSun', light_auto_sun)
scene.collection.objects.link(ob_auto_sun)
ob_auto_sun.rotation_euler = (0.872665, 0.174533, 0.523599)
bpy.context.view_layer.update()
